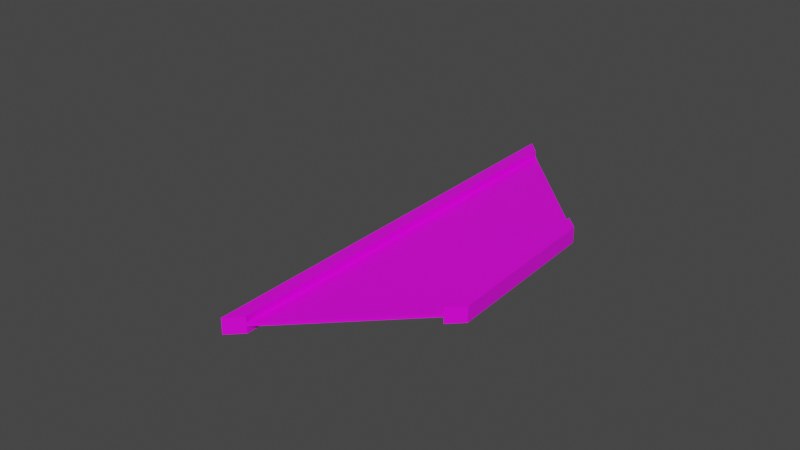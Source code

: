 # Source: bridge_corner.blend  (saved by Blender 2.92.15; exported with 4.5.12 LTS)
import bpy
from mathutils import Matrix  # noqa: F401  (used for matrix-valued properties, if any)

bpy.ops.wm.read_factory_settings(use_empty=True)
scene = bpy.context.scene
scene.name = 'Scene'

# ---- collections
col_collection = bpy.data.collections.new('Collection'); scene.collection.children.link(col_collection)

# ---- images (referenced by path relative to the original .blend; pixels are not part of the script)
import os
ASSET_DIR = os.environ.get("B2B_ASSET_DIR", "")  # directory of the original .blend (textures are referenced by path, not embedded)
HERE = os.path.dirname(os.path.abspath(__file__))  # packed textures are extracted next to this script under _unpacked/

def load_image(name, relpath, width, height, colorspace="sRGB"):
    """Load a texture the original file referenced (path relative to the .blend, or extracted next to this script)."""
    p = next((c for c in (os.path.join(HERE, relpath), os.path.join(ASSET_DIR, relpath)) if relpath and os.path.exists(c)), "")
    if p:
        img = bpy.data.images.load(p, check_existing=True)
        img.name = name
    else:  # same state as the original file: an image datablock whose file is absent (Cycles renders it pink)
        img = bpy.data.images.new(name, width, height)
        img.source = "FILE"
        img.filepath = "//" + (relpath or name)
    img.colorspace_settings.name = colorspace
    return img
img_industrial_door_jpg = load_image('industrial_door.jpg', 'industrial_door.jpg', 1024, 1024, 'sRGB')
img_industrial_door_jpg_001 = load_image('industrial_door.jpg.001', 'industrial_door.jpg', 1024, 1024, 'sRGB')

# ---- materials (node trees are filled in below, after node groups)
mat_material_001 = bpy.data.materials.new('Material.001')
mat_material_001.alpha_threshold = 0.0
mat_material_001.use_transparent_shadow = False
mat_material_001.line_color = (0.0, 0.0, 0.0, 1.0)
mat_material_002 = bpy.data.materials.new('Material.002')
mat_material_002.alpha_threshold = 0.0
mat_material_002.use_transparent_shadow = False
mat_material_002.line_color = (0.0, 0.0, 0.0, 1.0)

# ---- material node trees
mat_material_001.use_nodes = True; mat_material_001.node_tree.nodes.clear()
_N = mat_material_001.node_tree.nodes; _L = mat_material_001.node_tree.links
n0 = _N.new('ShaderNodeOutputMaterial'); n0.name = 'Material Output'; n0.location = (300, 300)
n1 = _N.new('ShaderNodeBsdfPrincipled'); n1.name = 'Principled BSDF'; n1.location = (10, 300)
n1.distribution = 'GGX'
n1.subsurface_method = 'BURLEY'
n1.inputs[2].default_value = 0.4
n1.inputs[3].default_value = 1.45
n1.inputs[27].default_value = (0.0, 0.0, 0.0, 1.0)
n1.inputs[28].default_value = 1.0
n2 = _N.new('ShaderNodeTexImage'); n2.name = 'Image Texture'; n2.location = (-661, 177)
n2.image = img_industrial_door_jpg
_L.new(n1.outputs[0], n0.inputs[0])
_L.new(n2.outputs[0], n1.inputs[0])
n0.is_active_output = True
mat_material_002.use_nodes = True; mat_material_002.node_tree.nodes.clear()
_N = mat_material_002.node_tree.nodes; _L = mat_material_002.node_tree.links
n0 = _N.new('ShaderNodeOutputMaterial'); n0.name = 'Material Output'; n0.location = (300, 300)
n1 = _N.new('ShaderNodeBsdfPrincipled'); n1.name = 'Principled BSDF'; n1.location = (10, 300)
n1.distribution = 'GGX'
n1.subsurface_method = 'BURLEY'
n1.inputs[2].default_value = 0.4
n1.inputs[3].default_value = 1.45
n1.inputs[27].default_value = (0.0, 0.0, 0.0, 1.0)
n1.inputs[28].default_value = 1.0
n2 = _N.new('ShaderNodeTexImage'); n2.name = 'Image Texture'; n2.location = (-661, 177)
n2.image = img_industrial_door_jpg_001
_L.new(n1.outputs[0], n0.inputs[0])
_L.new(n2.outputs[0], n1.inputs[0])
n0.is_active_output = True

# ---- world
world_world = bpy.data.worlds.new('World'); scene.world = world_world
world_world.use_nodes = True; world_world.node_tree.nodes.clear()
_N = world_world.node_tree.nodes; _L = world_world.node_tree.links
n0 = _N.new('ShaderNodeOutputWorld'); n0.name = 'World Output'; n0.location = (300, 300)
n1 = _N.new('ShaderNodeBackground'); n1.name = 'Background'; n1.location = (10, 300)
n1.inputs[0].default_value = (0.05088, 0.05088, 0.05088, 1.0)
_L.new(n1.outputs[0], n0.inputs[0])
n0.is_active_output = True
world_world.color = (0.05088, 0.05088, 0.05088)
world_world.use_sun_shadow = False
world_world.sun_shadow_jitter_overblur = 0.0

# ---- meshes
me_cube_002 = bpy.data.meshes.new('Cube.002')
me_cube_002.from_pydata([(-2.08, -0.2875, -1.0), (-2.08, -0.2875, 1.0), (-0.32, -0.2875, -1.0), (-0.32, -0.2875, 1.0), (-2.08, -0.2875, 5.509), (-2.08, -0.2875, -5.509), (-2.3, -0.2875, 5.509), (-2.3, -0.2875, -5.509), (-0.1, -0.2875, 5.509), (-0.1, -0.2875, -5.509), (-0.32, -0.2875, 5.509), (-0.32, -0.2875, -5.509), (1.2, 0.4875, -1.0), (1.2, 0.4875, 1.0), (1.2, 0.08747, -1.0), (1.2, 0.08747, 1.0), (1.2, 0.4875, 5.509), (1.2, 0.4875, -5.509), (1.2, 0.5375, 5.509), (1.2, 0.5375, -5.509), (1.2, 0.03747, 5.509), (1.2, 0.03747, -5.509), (1.2, 0.08747, 5.509), (1.2, 0.08747, -5.509), (-0.55, 0.125, -5.509), (-0.55, 0.125, 5.509), (-0.44, 0.1, 5.509), (-0.44, 0.1, -5.509), (0.55, -0.125, -5.509), (0.55, -0.125, 5.509), (0.44, -0.1, 5.509), (0.44, -0.1, -5.509), (0.44, -0.1, -1.0), (-0.44, 0.1, -1.0), (-0.44, 0.1, 1.0), (0.44, -0.1, 1.0)], [], [(0, 1, 3, 2), (7, 6, 4, 5), (11, 10, 8, 9), (14, 15, 13, 12), (17, 16, 18, 19), (21, 20, 22, 23), (28, 21, 23, 31), (33, 12, 14, 32), (34, 1, 3, 35), (34, 1, 0, 33), (35, 3, 2, 32), (25, 6, 7, 24), (27, 26, 16, 17), (25, 18, 16, 26), (29, 20, 21, 28), (30, 10, 11, 31), (30, 22, 20, 29), (27, 17, 19, 24), (5, 27, 24, 7), (6, 25, 26, 4), (5, 4, 26, 27), (18, 25, 24, 19), (10, 30, 29, 8), (22, 30, 31, 23), (8, 29, 28, 9), (9, 28, 31, 11), (15, 35, 32, 14), (13, 34, 33, 12), (13, 34, 35, 15), (0, 33, 32, 2)])
me_cube_002.polygons.foreach_set('material_index', [0, 0, 0, 1, 1, 1, 0, 0, 0, 0, 0, 0, 0, 0, 0, 0, 0, 0, 0, 0, 0, 0, 0, 0, 0, 0, 0, 0, 0, 0])
_uv = me_cube_002.uv_layers.new(name='UVMap')
_uv.uv.foreach_set('vector', [0.375, 0.25, 0.625, 0.25, 0.625, 0.5, 0.375, 0.5, 0.375, 0.25, 0.625, 0.25, 0.625, 0.5, 0.375, 0.5, 0.375, 0.25, 0.625, 0.25, 0.625, 0.5, 0.375, 0.5, 0.375, 0.75, 0.625, 0.75, 0.625, 1.0, 0.375, 1.0, 0.375, 0.75, 0.625, 0.75, 0.625, 1.0, 0.375, 1.0, 0.375, 0.75, 0.625, 0.75, 0.625, 1.0, 0.375, 1.0, 0.0, 0.0, 0.0, 0.0, 0.0, 0.0, 0.0, 0.0, 0.375, 0.625, 0.375, 1.0, 0.375, 0.75, 0.375, 0.625, 0.625, 0.625, 0.625, 0.25, 0.625, 0.5, 0.625, 0.625, 0.0, 0.0, 0.0, 0.0, 0.0, 0.0, 0.0, 0.0, 0.0, 0.0, 0.0, 0.0, 0.0, 0.0, 0.0, 0.0, 0.0, 0.0, 0.0, 0.0, 0.0, 0.0, 0.0, 0.0, 0.375, 0.625, 0.625, 0.625, 0.625, 0.75, 0.375, 0.75, 0.0, 0.0, 0.0, 0.0, 0.0, 0.0, 0.0, 0.0, 0.0, 0.0, 0.0, 0.0, 0.0, 0.0, 0.0, 0.0, 0.625, 0.625, 0.625, 0.25, 0.375, 0.25, 0.375, 0.625, 0.0, 0.0, 0.0, 0.0, 0.0, 0.0, 0.0, 0.0, 0.0, 0.0, 0.0, 0.0, 0.0, 0.0, 0.0, 0.0, 0.0, 0.0, 0.0, 0.0, 0.0, 0.0, 0.0, 0.0, 0.0, 0.0, 0.0, 0.0, 0.0, 0.0, 0.0, 0.0, 0.375, 0.5, 0.625, 0.5, 0.625, 0.625, 0.375, 0.625, 0.0, 0.0, 0.0, 0.0, 0.0, 0.0, 0.0, 0.0, 0.0, 0.0, 0.0, 0.0, 0.0, 0.0, 0.0, 0.0, 0.625, 1.0, 0.625, 0.625, 0.375, 0.625, 0.375, 1.0, 0.0, 0.0, 0.0, 0.0, 0.0, 0.0, 0.0, 0.0, 0.0, 0.0, 0.0, 0.0, 0.0, 0.0, 0.0, 0.0, 0.0, 0.0, 0.0, 0.0, 0.0, 0.0, 0.0, 0.0, 0.0, 0.0, 0.0, 0.0, 0.0, 0.0, 0.0, 0.0, 0.625, 1.0, 0.625, 0.625, 0.625, 0.625, 0.625, 0.75, 0.375, 0.25, 0.375, 0.625, 0.375, 0.625, 0.375, 0.5])
me_cube_002.materials.append(mat_material_001)
me_cube_002.materials.append(mat_material_002)
me_cube_002.use_remesh_fix_poles = True
me_cube_002.use_remesh_preserve_attributes = False
me_cube_002.use_mirror_vertex_groups = False
me_cube_002.update()

# ---- objects
ob_cube_002 = bpy.data.objects.new('Cube.002', me_cube_002)

# ---- transforms, parenting, visibility, modifiers, constraints
ob_cube_002.location = (0.0, 0.0, 0.0)
ob_cube_002.rotation_euler = (0.0, 0.0, 0.7854)
ob_cube_002.scale = (0.1136, 0.5, 0.001815)
ob_cube_002.lineart.crease_threshold = 0.0

# ---- collection membership
col_collection.objects.link(ob_cube_002)

# ---- scene / render settings (as saved in the file)
scene.frame_start = 1; scene.frame_end = 250; scene.frame_set(7)
scene.render.engine = 'BLENDER_EEVEE_NEXT'
scene.cycles.use_denoising = False
scene.cycles.samples = 128
scene.cycles.sampling_pattern = 'TABULATED_SOBOL'
scene.cycles.use_adaptive_sampling = False
scene.cycles.use_light_tree = False
scene.view_settings.view_transform = 'Filmic'
bpy.context.view_layer.update()

# ---- added for rendering (the .blend has no active camera and no usable light): camera, sun
cam_auto = bpy.data.cameras.new('AutoCamera')
cam_auto.lens = 50.0
cam_auto.sensor_width = 36.0
cam_auto.clip_end = 1000.0
ob_auto_camera = bpy.data.objects.new('AutoCamera', cam_auto)
scene.collection.objects.link(ob_auto_camera)
ob_auto_camera.location = (0.661453, -0.899809, 0.599873)
ob_auto_camera.rotation_euler = (1.09748, -7.21219e-08, 0.694738)
scene.camera = ob_auto_camera
light_auto_sun = bpy.data.lights.new('AutoSun', 'SUN')
light_auto_sun.energy = 3.0
light_auto_sun.angle = 0.0523599
ob_auto_sun = bpy.data.objects.new('AutoSun', light_auto_sun)
scene.collection.objects.link(ob_auto_sun)
ob_auto_sun.rotation_euler = (0.872665, 0.174533, 0.523599)
bpy.context.view_layer.update()
